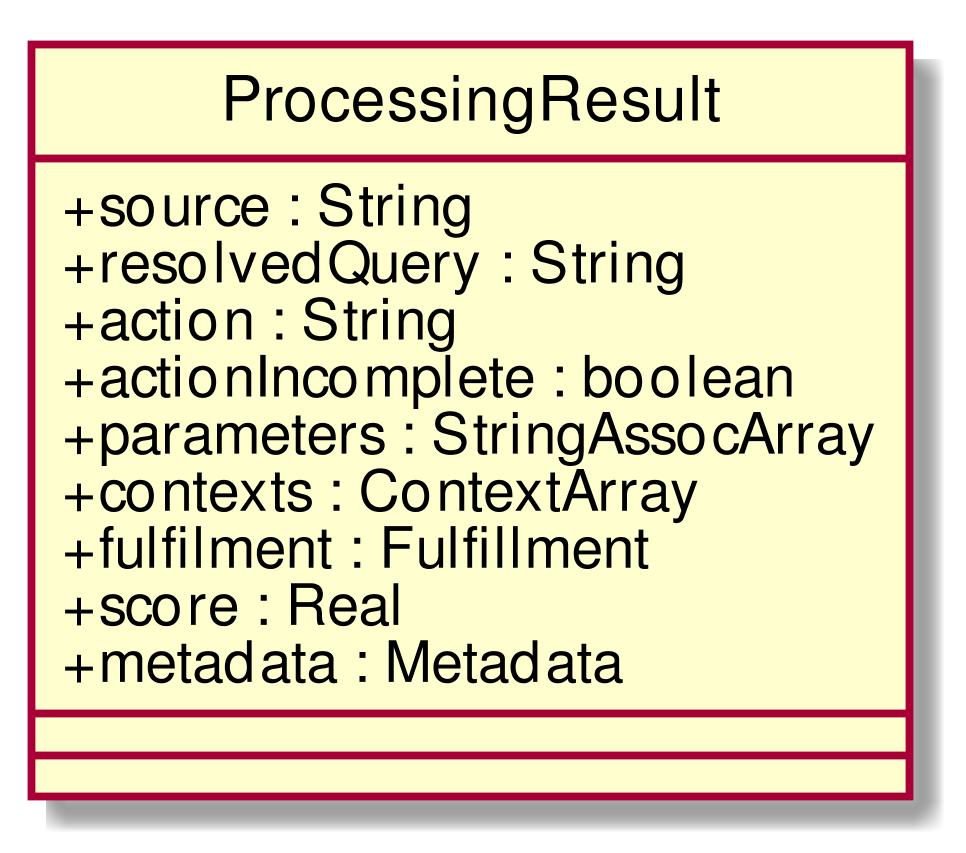

The diagram above was rendered by PlantUML. Its source (embedded in the PNG):
@startuml
scale 1000*1000
skinparam classAttributeIconSize 0
class ProcessingResult{
+ source : String
+ resolvedQuery : String
+ action : String
+ actionIncomplete : boolean
+ parameters : StringAssocArray
+ contexts : ContextArray
+ fulfilment : Fulfillment
+ score : Real
+ metadata : Metadata
__
__

}
hide circle
@enduml